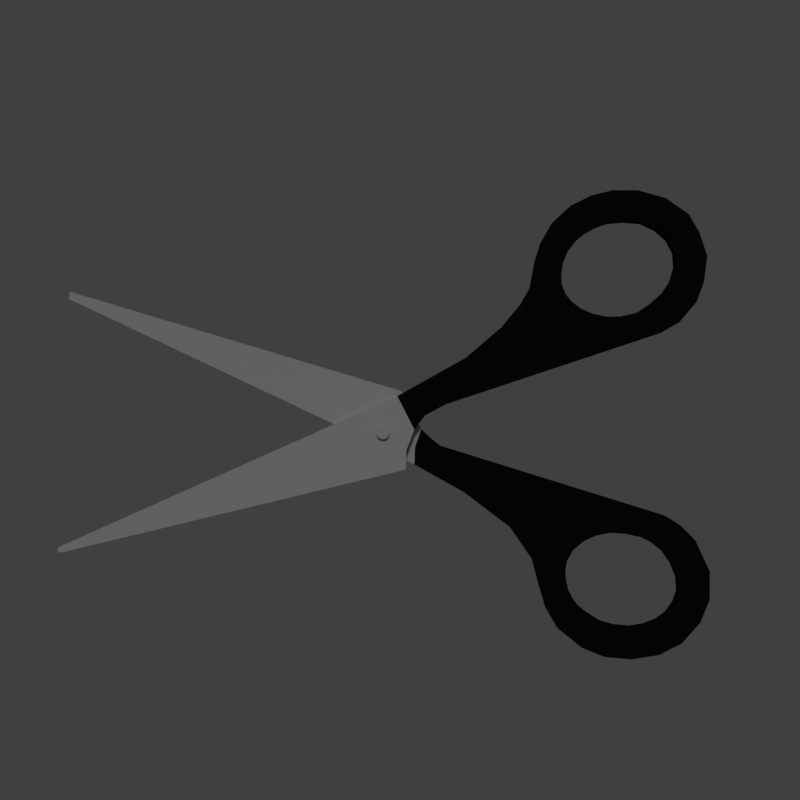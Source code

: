 # Source: scissors.blend  (saved by Blender 2.78.0; exported with 4.5.12 LTS)
import bpy
from mathutils import Matrix  # noqa: F401  (used for matrix-valued properties, if any)

bpy.ops.wm.read_factory_settings(use_empty=True)
scene = bpy.context.scene
scene.name = 'Scene'

# ---- collections
col_collection_1 = bpy.data.collections.new('Collection 1'); scene.collection.children.link(col_collection_1)

# ---- materials (node trees are filled in below, after node groups)
mat_black = bpy.data.materials.new('black')
mat_black.alpha_threshold = 0.0
mat_black.use_transparent_shadow = False
mat_black.diffuse_color = (0.005604, 0.005604, 0.005604, 1.0)
mat_black.roughness = 0.5
mat_black.specular_intensity = 0.0
mat_bright_grey = bpy.data.materials.new('bright grey')
mat_bright_grey.alpha_threshold = 0.0
mat_bright_grey.use_transparent_shadow = False
mat_bright_grey.diffuse_color = (0.4869, 0.4869, 0.4869, 1.0)
mat_bright_grey.roughness = 0.5
mat_bright_grey.specular_intensity = 1.0

# ---- material node trees

# ---- world
world_world = bpy.data.worlds.new('World'); scene.world = world_world
world_world.color = (0.05088, 0.05088, 0.05088)
world_world.use_sun_shadow = False
world_world.sun_shadow_jitter_overblur = 0.0
world_world.cycles.sampling_method = 'MANUAL'

# ---- cameras
cam_camera = bpy.data.cameras.new('Camera')
cam_camera.clip_end = 100.0
cam_camera.lens = 35.0
cam_camera.sensor_width = 32.0
cam_camera.sensor_height = 18.0
cam_camera.ortho_scale = 7.314
cam_camera.dof.focus_distance = 0.0
cam_camera.dof.aperture_fstop = 128.0

# ---- lights
light_lamp = bpy.data.lights.new('Lamp', 'SUN')
light_lamp.transmission_factor = 0.0
light_lamp.cutoff_distance = 30.0
light_lamp.angle = 0.1993
light_lamp.energy = 0.85
light_lamp.shadow_buffer_clip_start = 1.001
light_lamp.shadow_soft_size = 0.1
light_lamp.shadow_cascade_max_distance = 1000.0

# ---- meshes
me_schraube = bpy.data.meshes.new('Schraube')
me_schraube.from_pydata([(-2.384e-07, 0.09415, -0.1706), (-2.384e-07, 0.09415, 0.1706), (0.01837, 0.09234, -0.1706), (0.01837, 0.09234, 0.1706), (0.03603, 0.08698, -0.1706), (0.03603, 0.08698, 0.1706), (0.05231, 0.07828, -0.1706), (0.05231, 0.07828, 0.1706), (0.06657, 0.06657, -0.1706), (0.06657, 0.06657, 0.1706), (0.07828, 0.05231, -0.1706), (0.07828, 0.05231, 0.1706), (0.08698, 0.03603, -0.1706), (0.08698, 0.03603, 0.1706), (0.09234, 0.01837, -0.1706), (0.09234, 0.01837, 0.1706), (0.09415, -1.676e-08, -0.1706), (0.09415, -1.863e-08, 0.1706), (0.09234, -0.01837, -0.1706), (0.09234, -0.01837, 0.1706), (0.08698, -0.03603, -0.1706), (0.08698, -0.03603, 0.1706), (0.07828, -0.05231, -0.1706), (0.07828, -0.05231, 0.1706), (0.06657, -0.06657, -0.1706), (0.06657, -0.06657, 0.1706), (0.05231, -0.07828, -0.1706), (0.05231, -0.07828, 0.1706), (0.03603, -0.08698, -0.1706), (0.03603, -0.08698, 0.1706), (0.01837, -0.09234, -0.1706), (0.01837, -0.09234, 0.1706), (-2.384e-07, -0.09415, -0.1706), (-2.384e-07, -0.09415, 0.1706), (-0.01837, -0.09234, -0.1706), (-0.01837, -0.09234, 0.1706), (-0.03603, -0.08698, -0.1706), (-0.03603, -0.08698, 0.1706), (-0.05231, -0.07828, -0.1706), (-0.05231, -0.07828, 0.1706), (-0.06657, -0.06657, -0.1706), (-0.06657, -0.06657, 0.1706), (-0.07828, -0.05231, -0.1706), (-0.07828, -0.05231, 0.1706), (-0.08698, -0.03603, -0.1706), (-0.08698, -0.03603, 0.1706), (-0.09234, -0.01837, -0.1706), (-0.09234, -0.01837, 0.1706), (-0.09415, 6.147e-08, -0.1706), (-0.09415, 5.96e-08, 0.1706), (-0.09234, 0.01837, -0.1706), (-0.09234, 0.01837, 0.1706), (-0.08698, 0.03603, -0.1706), (-0.08698, 0.03603, 0.1706), (-0.07828, 0.05231, -0.1706), (-0.07828, 0.05231, 0.1706), (-0.06657, 0.06657, -0.1706), (-0.06657, 0.06657, 0.1706), (-0.05231, 0.07828, -0.1706), (-0.05231, 0.07828, 0.1706), (-0.03603, 0.08698, -0.1706), (-0.03603, 0.08698, 0.1706), (-0.01837, 0.09234, -0.1706), (-0.01837, 0.09234, 0.1706)], [], [(0, 1, 3, 2), (2, 3, 5, 4), (4, 5, 7, 6), (6, 7, 9, 8), (8, 9, 11, 10), (10, 11, 13, 12), (12, 13, 15, 14), (14, 15, 17, 16), (16, 17, 19, 18), (18, 19, 21, 20), (20, 21, 23, 22), (22, 23, 25, 24), (24, 25, 27, 26), (26, 27, 29, 28), (28, 29, 31, 30), (30, 31, 33, 32), (32, 33, 35, 34), (34, 35, 37, 36), (36, 37, 39, 38), (38, 39, 41, 40), (40, 41, 43, 42), (42, 43, 45, 44), (44, 45, 47, 46), (46, 47, 49, 48), (48, 49, 51, 50), (50, 51, 53, 52), (52, 53, 55, 54), (54, 55, 57, 56), (56, 57, 59, 58), (58, 59, 61, 60), (3, 1, 63, 61, 59, 57, 55, 53, 51, 49, 47, 45, 43, 41, 39, 37, 35, 33, 31, 29, 27, 25, 23, 21, 19, 17, 15, 13, 11, 9, 7, 5), (60, 61, 63, 62), (62, 63, 1, 0), (0, 2, 4, 6, 8, 10, 12, 14, 16, 18, 20, 22, 24, 26, 28, 30, 32, 34, 36, 38, 40, 42, 44, 46, 48, 50, 52, 54, 56, 58, 60, 62)])
me_schraube.polygons.foreach_set('material_index', [1, 1, 1, 1, 1, 1, 1, 1, 1, 1, 1, 1, 1, 1, 1, 1, 1, 1, 1, 1, 1, 1, 1, 1, 1, 1, 1, 1, 1, 1, 1, 1, 1, 1])
me_schraube.materials.append(mat_black)
me_schraube.materials.append(mat_bright_grey)
me_schraube.use_remesh_preserve_volume = False
me_schraube.use_remesh_preserve_attributes = False
me_schraube.use_mirror_vertex_groups = False
me_schraube.update()
me_schere_oben = bpy.data.meshes.new('Schere_oben')
me_schere_oben.from_pydata([(-6.085, -1.756, -1.569e-07), (-1.222, -0.5828, -5.402e-08), (-1.103, -0.01952, -0.0001951), (-0.9545, 0.1748, 1.211e-08), (-0.6612, 0.3334, 2.852e-08), (2.369, 1.34, 1.203e-07), (2.63, 1.492, 1.34e-07), (2.869, 1.774, 1.597e-07), (2.977, 2.062, 0.0001153), (3.021, 2.426, 2.187e-07), (2.913, 2.752, 2.483e-07), (2.761, 3.013, 2.719e-07), (2.435, 3.241, 2.926e-07), (2.044, 3.349, 3.024e-07), (1.685, 3.349, 3.024e-07), (1.381, 3.273, 2.955e-07), (1.099, 3.132, 2.827e-07), (0.8487, 2.904, 2.621e-07), (0.6858, 2.622, 2.365e-07), (0.6024, 2.35, -0.0006374), (0.5337, 1.981, 1.784e-07), (0.4033, 1.753, 1.577e-07), (0.1318, 1.427, 1.281e-07), (-0.3679, 0.9977, 9.289e-08), (-1.343, 0.451, -9.754e-05), (-6.114, -1.678, -1.477e-07), (-6.126, -1.72, -1.501e-07), (1.473, 2.84, 2.682e-07), (1.326, 2.76, 2.608e-07), (1.168, 2.634, 2.384e-07), (1.054, 2.478, 2.31e-07), (0.9888, 2.32, 2.161e-07), (0.9677, 2.166, 2.086e-07), (0.9741, 2.019, 1.863e-07), (1.031, 1.882, 1.788e-07), (1.117, 1.781, 1.714e-07), (1.604, 1.57, 1.639e-07), (1.416, 1.61, 1.639e-07), (1.246, 1.682, 1.714e-07), (1.635, 2.895, 2.906e-07), (1.798, 1.573, 1.639e-07), (1.846, 2.914, 2.459e-07), (2.05, 1.632, 1.639e-07), (2.092, 2.895, 2.459e-07), (2.3, 2.802, 2.757e-07), (2.232, 1.751, 1.863e-07), (2.465, 2.658, 2.31e-07), (2.52, 2.077, 2.012e-07), (2.409, 1.908, 1.788e-07), (2.561, 2.476, 2.086e-07), (2.576, 2.277, 1.863e-07), (-1.215, -0.3152, 0.0005974), (-6.085, -1.756, 0.122), (-1.222, -0.5828, 0.122), (-1.103, -0.01951, 0.1218), (-0.9545, 0.1748, 0.122), (-0.6612, 0.3334, 0.122), (2.369, 1.34, 0.122), (2.63, 1.492, 0.122), (2.869, 1.774, 0.122), (2.977, 2.062, 0.1221), (3.021, 2.426, 0.122), (2.913, 2.752, 0.122), (2.761, 3.013, 0.122), (2.435, 3.241, 0.122), (2.044, 3.349, 0.122), (1.685, 3.349, 0.122), (1.381, 3.273, 0.122), (1.099, 3.132, 0.122), (0.8487, 2.904, 0.122), (0.6858, 2.622, 0.122), (0.6024, 2.35, 0.1214), (0.5337, 1.981, 0.122), (0.4033, 1.753, 0.122), (0.1318, 1.427, 0.122), (-0.3679, 0.9977, 0.122), (-1.343, 0.451, 0.1219), (-6.114, -1.678, 0.122), (-6.127, -1.72, 0.122), (1.473, 2.84, 0.122), (1.326, 2.76, 0.122), (1.168, 2.634, 0.122), (1.054, 2.478, 0.122), (0.9888, 2.32, 0.122), (0.9677, 2.166, 0.122), (0.974, 2.019, 0.122), (1.031, 1.882, 0.122), (1.117, 1.781, 0.122), (1.604, 1.57, 0.122), (1.416, 1.61, 0.122), (1.246, 1.682, 0.122), (1.635, 2.895, 0.122), (1.798, 1.573, 0.122), (1.846, 2.914, 0.122), (2.05, 1.632, 0.122), (2.092, 2.895, 0.122), (2.3, 2.802, 0.122), (2.232, 1.751, 0.122), (2.465, 2.658, 0.122), (2.52, 2.077, 0.122), (2.409, 1.908, 0.122), (2.561, 2.476, 0.122), (2.576, 2.277, 0.122), (-1.215, -0.3152, 0.1226)], [], [(47, 8, 9, 10, 11, 12, 13, 14, 15, 16, 17, 18, 19, 31, 30, 29, 28, 27, 39, 41, 43, 44, 46, 49, 50), (99, 102, 101, 98, 96, 95, 93, 91, 79, 80, 81, 82, 83, 71, 70, 69, 68, 67, 66, 65, 64, 63, 62, 61, 60), (38, 37, 89, 90), (10, 9, 61, 62), (35, 38, 90, 87), (11, 10, 62, 63), (39, 27, 79, 91), (12, 11, 63, 64), (36, 40, 92, 88), (13, 12, 64, 65), (41, 39, 91, 93), (14, 13, 65, 66), (40, 42, 94, 92), (15, 14, 66, 67), (43, 41, 93, 95), (16, 15, 67, 68), (44, 43, 95, 96), (17, 16, 68, 69), (42, 45, 97, 94), (18, 17, 69, 70), (46, 44, 96, 98), (19, 18, 70, 71), (48, 47, 99, 100), (20, 19, 71, 72), (45, 48, 100, 97), (21, 20, 72, 73), (49, 46, 98, 101), (22, 21, 73, 74), (50, 49, 101, 102), (23, 22, 74, 75), (47, 50, 102, 99), (24, 23, 75, 76), (26, 25, 77, 78), (0, 26, 78, 52), (51, 1, 53, 103), (27, 28, 80, 79), (25, 24, 76, 77), (28, 29, 81, 80), (1, 0, 52, 53), (2, 51, 103, 54), (29, 30, 82, 81), (3, 2, 54, 55), (2, 24, 76, 54), (30, 31, 83, 82), (4, 3, 55, 56), (31, 32, 84, 83), (5, 4, 56, 57), (32, 33, 85, 84), (6, 5, 57, 58), (33, 34, 86, 85), (7, 6, 58, 59), (34, 35, 87, 86), (8, 7, 59, 60), (37, 36, 88, 89), (9, 8, 60, 61), (52, 78, 77, 76, 54, 103, 53), (54, 76, 75, 74, 73, 72, 71, 83, 84, 85, 86, 87, 90, 89, 88, 92, 94, 97, 100, 99, 60, 59, 58, 57, 56, 55), (2, 3, 4, 5, 6, 7, 8, 47, 48, 45, 42, 40, 36, 37, 38, 35, 34, 33, 32, 31, 19, 20, 21, 22, 23, 24), (26, 0, 1, 51, 2, 24, 25)])
me_schere_oben.polygons.foreach_set('material_index', [0, 0, 0, 0, 0, 0, 0, 0, 0, 0, 0, 0, 0, 0, 0, 0, 0, 0, 0, 0, 0, 0, 0, 0, 0, 0, 0, 0, 0, 0, 0, 0, 1, 1, 1, 0, 1, 0, 1, 1, 0, 0, 0, 0, 0, 0, 0, 0, 0, 0, 0, 0, 0, 0, 0, 1, 0, 0, 1])
me_schere_oben.materials.append(mat_black)
me_schere_oben.materials.append(mat_bright_grey)
me_schere_oben.use_remesh_preserve_volume = False
me_schere_oben.use_remesh_preserve_attributes = False
me_schere_oben.use_mirror_vertex_groups = False
me_schere_oben.update()
me_schere_unten = bpy.data.meshes.new('Schere_unten')
me_schere_unten.from_pydata([(-1.183, -0.5828, -5.402e-08), (-0.4765, -0.9739, -8.947e-08), (0.1752, -1.463, -1.338e-07), (0.5011, -1.93, -1.761e-07), (0.588, -2.256, -2.057e-07), (0.6966, -2.614, -2.382e-07), (0.8487, -2.875, -2.618e-07), (1.185, -3.146, -2.864e-07), (1.511, -3.277, -2.982e-07), (1.892, -3.309, -3.012e-07), (2.283, -3.244, -2.953e-07), (2.598, -3.081, -2.805e-07), (2.858, -2.788, -2.539e-07), (2.989, -2.462, -2.244e-07), (2.989, -2.06, -1.879e-07), (2.782, -1.626, -1.486e-07), (2.576, -1.419, -1.298e-07), (2.369, -1.289, -1.18e-07), (-0.8133, -0.3221, -3.039e-08), (-0.9654, -0.2026, -1.956e-08), (-1.091, -0.08372, -1.213e-08), (-1.367, 0.4485, 3.818e-08), (-6.049, 1.818, 1.636e-07), (-6.071, 1.72, 1.547e-07), (-2.377, 0.005523, -2.386e-09), (1.572, -1.527, -1.565e-07), (1.381, -1.569, -1.565e-07), (1.794, -1.539, -1.118e-07), (1.203, -1.651, -1.937e-07), (1.06, -1.778, -1.341e-07), (0.9722, -1.936, -1.118e-07), (0.954, -2.069, -2.086e-07), (0.9631, -2.194, -2.235e-07), (0.9965, -2.333, -2.31e-07), (1.06, -2.454, -2.384e-07), (1.145, -2.567, -2.235e-07), (1.251, -2.655, -2.608e-07), (1.385, -2.742, -2.459e-07), (1.483, -2.802, -2.459e-07), (1.673, -2.849, -2.831e-07), (1.888, -2.87, -2.831e-07), (2.015, -1.587, -1.639e-07), (2.194, -1.678, -1.714e-07), (2.088, -2.836, -2.831e-07), (2.349, -1.8, -8.196e-08), (2.273, -2.764, -2.235e-07), (2.409, -2.658, -2.906e-07), (2.47, -1.975, -1.863e-07), (2.506, -2.521, -2.533e-07), (2.561, -2.36, -2.31e-07), (2.549, -2.17, -2.235e-07), (-1.178, -0.3422, -3.256e-08), (-1.183, -0.5828, -0.1562), (-0.4765, -0.9739, -0.1562), (0.1752, -1.463, -0.1562), (0.5011, -1.93, -0.1562), (0.588, -2.256, -0.1562), (0.6966, -2.614, -0.1562), (0.8487, -2.875, -0.1562), (1.185, -3.146, -0.1562), (1.511, -3.277, -0.1562), (1.892, -3.309, -0.1562), (2.283, -3.244, -0.1562), (2.598, -3.081, -0.1562), (2.858, -2.788, -0.1562), (2.989, -2.462, -0.1562), (2.989, -2.06, -0.1562), (2.782, -1.626, -0.1562), (2.576, -1.419, -0.1562), (2.369, -1.289, -0.1562), (-0.8133, -0.3221, -0.1562), (-0.9654, -0.2026, -0.1562), (-1.091, -0.08372, -0.1562), (-1.367, 0.4485, -0.1562), (-6.049, 1.818, -0.1562), (-6.071, 1.72, -0.1562), (-2.377, 0.005523, -0.1562), (1.572, -1.527, -0.1562), (1.381, -1.569, -0.1562), (1.203, -1.651, -0.1562), (1.06, -1.778, -0.1562), (0.9722, -1.936, -0.1562), (0.954, -2.069, -0.1562), (0.9631, -2.194, -0.1562), (0.9965, -2.333, -0.1562), (1.06, -2.454, -0.1562), (1.145, -2.567, -0.1562), (1.251, -2.655, -0.1562), (1.385, -2.742, -0.1562), (1.483, -2.802, -0.1562), (1.673, -2.849, -0.1562), (1.794, -1.539, -0.1562), (1.888, -2.87, -0.1562), (2.015, -1.587, -0.1562), (2.088, -2.836, -0.1562), (2.194, -1.678, -0.1562), (2.349, -1.8, -0.1562), (2.273, -2.764, -0.1562), (2.409, -2.658, -0.1562), (2.47, -1.975, -0.1562), (2.506, -2.521, -0.1562), (2.549, -2.17, -0.1562), (2.561, -2.36, -0.1562), (-1.178, -0.3422, -0.1562), (-1.199, 0.1273, -0.002143), (-1.199, 0.1273, -0.1583)], [], [(4, 5, 6, 7, 8, 9, 10, 11, 12, 13, 49, 48, 46, 45, 43, 40, 39, 38, 37, 36, 35, 34, 33, 32, 31), (21, 24, 23, 22), (51, 20, 19, 18, 17, 16, 15, 14, 13, 49, 50, 47, 44, 42, 41, 27, 25, 26, 28, 29, 30, 31, 4, 3, 2, 1, 0), (56, 82, 83, 84, 85, 86, 87, 88, 89, 90, 92, 94, 97, 98, 100, 102, 65, 64, 63, 62, 61, 60, 59, 58, 57), (73, 74, 75, 76), (103, 52, 53, 54, 55, 56, 82, 81, 80, 79, 78, 77, 91, 93, 95, 96, 99, 101, 102, 65, 66, 67, 68, 69, 70, 71, 72), (38, 39, 90, 89), (8, 7, 59, 60), (37, 38, 89, 88), (9, 8, 60, 61), (25, 27, 91, 77), (10, 9, 61, 62), (39, 40, 92, 90), (11, 10, 62, 63), (27, 41, 93, 91), (12, 11, 63, 64), (40, 43, 94, 92), (13, 12, 64, 65), (41, 42, 95, 93), (13, 14, 66, 65), (42, 44, 96, 95), (14, 15, 67, 66), (45, 46, 98, 97), (15, 16, 68, 67), (43, 45, 97, 94), (16, 17, 69, 68), (44, 47, 99, 96), (17, 18, 70, 69), (46, 48, 100, 98), (18, 19, 71, 70), (47, 50, 101, 99), (19, 20, 72, 71), (48, 49, 102, 100), (21, 22, 74, 73), (50, 49, 102, 101), (23, 24, 76, 75), (26, 25, 77, 78), (28, 26, 78, 79), (51, 0, 52, 103), (29, 28, 79, 80), (22, 23, 75, 74), (30, 29, 80, 81), (20, 51, 103, 72), (31, 30, 81, 82), (0, 1, 53, 52), (24, 21, 73, 76), (31, 32, 83, 82), (1, 2, 54, 53), (32, 33, 84, 83), (2, 3, 55, 54), (33, 34, 85, 84), (3, 4, 56, 55), (34, 35, 86, 85), (5, 4, 56, 57), (35, 36, 87, 86), (6, 5, 57, 58), (36, 37, 88, 87), (7, 6, 58, 59), (20, 72, 105, 104), (104, 105, 73, 21), (0, 52, 76, 24), (52, 76, 73, 105, 72, 103), (24, 0, 51, 20, 104, 21)])
me_schere_unten.polygons.foreach_set('material_index', [0, 1, 0, 0, 1, 0, 0, 0, 0, 0, 0, 0, 0, 0, 0, 0, 0, 0, 0, 0, 0, 0, 0, 0, 0, 0, 0, 0, 0, 0, 0, 0, 0, 1, 0, 1, 0, 0, 0, 0, 1, 0, 0, 0, 0, 0, 0, 0, 0, 0, 0, 0, 0, 0, 0, 0, 0, 0, 1, 1, 1, 1, 1])
me_schere_unten.materials.append(mat_black)
me_schere_unten.materials.append(mat_bright_grey)
me_schere_unten.use_remesh_preserve_volume = False
me_schere_unten.use_remesh_preserve_attributes = False
me_schere_unten.use_mirror_vertex_groups = False
me_schere_unten.update()
arm_armature_001 = bpy.data.armatures.new('Armature.001')  # bones are not reproduced
arm_armature = bpy.data.armatures.new('Armature')  # bones are not reproduced

# ---- objects
ob_armature_oben = bpy.data.objects.new('Armature-oben', arm_armature_001)
ob_schraube = bpy.data.objects.new('Schraube', me_schraube)
ob_schere_oben = bpy.data.objects.new('Schere_oben', me_schere_oben)
ob_armature_unten = bpy.data.objects.new('Armature-unten', arm_armature)
ob_schere_unten = bpy.data.objects.new('Schere_unten', me_schere_unten)
ob_lamp = bpy.data.objects.new('Lamp', light_lamp)
ob_camera = bpy.data.objects.new('Camera', cam_camera)

# ---- transforms, parenting, visibility, modifiers, constraints
ob_armature_oben.location = (4.418, -0.02409, 2.202)
ob_armature_oben.rotation_euler = (3.324, -1.106, 2.908)
ob_armature_oben.scale = (8.278, 8.278, 8.278)
ob_armature_oben.lineart.crease_threshold = 0.0
ob_schraube.parent = ob_armature_oben
ob_schraube.matrix_parent_inverse = Matrix(((-0.05272, 0.01257, 0.108, -0.004526), (0.008462, 0.1201, -0.009849, -0.0128), (-0.1084, 0.003264, -0.05329, 0.5962), (0.0, 0.0, 0.0, 1.0)))
ob_schraube.location = (0.232, 0.01432, -0.2455)
ob_schraube.rotation_euler = (1.571, -0.0, 0.0)
ob_schraube.lineart.crease_threshold = 0.0
_vg = ob_schraube.vertex_groups.new(name='Bone')
_vg.add([0, 1, 2, 3, 4, 5, 6, 7, 8, 9, 10, 11, 12, 13, 14, 15, 16, 17, 18, 19, 20, 21, 22, 23, 24, 25, 26, 27, 28, 29, 30, 31, 32, 33, 34, 35, 36, 37, 38, 39, 40, 41, 42, 43, 44, 45, 46, 47, 48, 49, 50, 51, 52, 53, 54, 55, 56, 57, 58, 59, 60, 61, 62, 63], 1.0, 'REPLACE')
_m = ob_schraube.modifiers.new('Armature', 'ARMATURE')
_m.object = ob_armature_oben
ob_schere_oben.parent = ob_armature_oben
ob_schere_oben.matrix_parent_inverse = Matrix(((-0.05272, 0.01257, 0.108, -0.004526), (0.008462, 0.1201, -0.009849, -0.0128), (-0.1084, 0.003264, -0.05329, 0.5962), (0.0, 0.0, 0.0, 1.0)))
ob_schere_oben.location = (1.774, -1.21e-07, -0.1844)
ob_schere_oben.rotation_euler = (1.571, -0.0, 0.0)
ob_schere_oben.lineart.crease_threshold = 0.0
_vg = ob_schere_oben.vertex_groups.new(name='Bone')
_vg.add([0, 1, 2, 3, 4, 5, 6, 7, 8, 9, 10, 11, 12, 13, 14, 15, 16, 17, 18, 19, 20, 21, 22, 23, 24, 25, 26, 27, 28, 29, 30, 31, 32, 33, 34, 35, 36, 37, 38, 39, 40, 41, 42, 43, 44, 45, 46, 47, 48, 49, 50, 51, 52, 53, 54, 55, 56, 57, 58, 59, 60, 61, 62, 63, 64, 65, 66, 67, 68, 69, 70, 71, 72, 73, 74, 75, 76, 77, 78, 79, 80, 81, 82, 83, 84, 85, 86, 87, 88, 89, 90, 91, 92, 93, 94, 95, 96, 97, 98, 99, 100, 101, 102, 103], 1.0, 'REPLACE')
_m = ob_schere_oben.modifiers.new('Armature', 'ARMATURE')
_m.object = ob_armature_oben
ob_armature_unten.location = (4.443, 0.06807, -2.25)
ob_armature_unten.rotation_euler = (0.0, -1.132, 0.0)
ob_armature_unten.scale = (8.57, 8.57, 8.57)
ob_armature_unten.lineart.crease_threshold = 0.0
ob_schere_unten.parent = ob_armature_unten
ob_schere_unten.matrix_parent_inverse = Matrix(((0.04953, 0.0, 0.1057, 0.01927), (0.0, 0.1167, 0.0, -0.007943), (-0.1057, 0.0, 0.04953, 0.5775), (0.0, 0.0, 0.0, 1.0)))
ob_schere_unten.location = (1.839, -1.21e-07, -0.1251)
ob_schere_unten.rotation_euler = (1.571, 0.006106, 0.0)
ob_schere_unten.scale = (1.009, 1.009, 1.009)
ob_schere_unten.lineart.crease_threshold = 0.0
_vg = ob_schere_unten.vertex_groups.new(name='Bone')
_vg.add([0, 1, 2, 3, 4, 5, 6, 7, 8, 9, 10, 11, 12, 13, 14, 15, 16, 17, 18, 19, 20, 21, 22, 23, 24, 25, 26, 27, 28, 29, 30, 31, 32, 33, 34, 35, 36, 37, 38, 39, 40, 41, 42, 43, 44, 45, 46, 47, 48, 49, 50, 51, 52, 53, 54, 55, 56, 57, 58, 59, 60, 61, 62, 63, 64, 65, 66, 67, 68, 69, 70, 71, 72, 73, 74, 75, 76, 77, 78, 79, 80, 81, 82, 83, 84, 85, 86, 87, 88, 89, 90, 91, 92, 93, 94, 95, 96, 97, 98, 99, 100, 101, 102, 103, 104, 105], 1.0, 'REPLACE')
_m = ob_schere_unten.modifiers.new('Armature', 'ARMATURE')
_m.object = ob_armature_unten
ob_lamp.location = (0.0, -13.0, 8.0)
ob_lamp.rotation_euler = (0.7854, 0.0, -0.03491)
ob_lamp.lock_rotations_4d = False
ob_lamp.empty_display_type = 'ARROWS'
ob_lamp.color = (0.0, 0.0, 0.0, 0.0)
ob_lamp.lineart.crease_threshold = 0.0
ob_camera.location = (0.4692, -12.44, 0.2101)
ob_camera.rotation_euler = (1.571, -0.0, 0.0)
ob_camera.scale = (1.0, 1.0, 1.0)
ob_camera.lock_rotations_4d = False
ob_camera.empty_display_type = 'ARROWS'
ob_camera.color = (0.0, 0.0, 0.0, 0.0)
ob_camera.hide_viewport = True
ob_camera.display_type = 'WIRE'
ob_camera.lineart.crease_threshold = 0.0

# ---- collection membership
col_collection_1.objects.link(ob_armature_oben)
col_collection_1.objects.link(ob_schraube)
col_collection_1.objects.link(ob_schere_oben)
col_collection_1.objects.link(ob_armature_unten)
col_collection_1.objects.link(ob_schere_unten)
col_collection_1.objects.link(ob_lamp)
col_collection_1.objects.link(ob_camera)

# ---- scene / render settings (as saved in the file)
scene.camera = ob_camera
scene.frame_start = 1; scene.frame_end = 20; scene.frame_set(23)
scene.render.engine = 'BLENDER_EEVEE_NEXT'
scene.render.resolution_x = 275
scene.render.resolution_y = 275
scene.render.dither_intensity = 0.0
scene.cycles.use_denoising = False
scene.cycles.samples = 128
scene.cycles.sampling_pattern = 'TABULATED_SOBOL'
scene.cycles.light_sampling_threshold = 0.0
scene.cycles.use_adaptive_sampling = False
scene.cycles.use_light_tree = False
scene.cycles.blur_glossy = 0.0
scene.cycles.sample_clamp_indirect = 0.0
scene.view_settings.view_transform = 'Standard'
bpy.context.view_layer.update()
